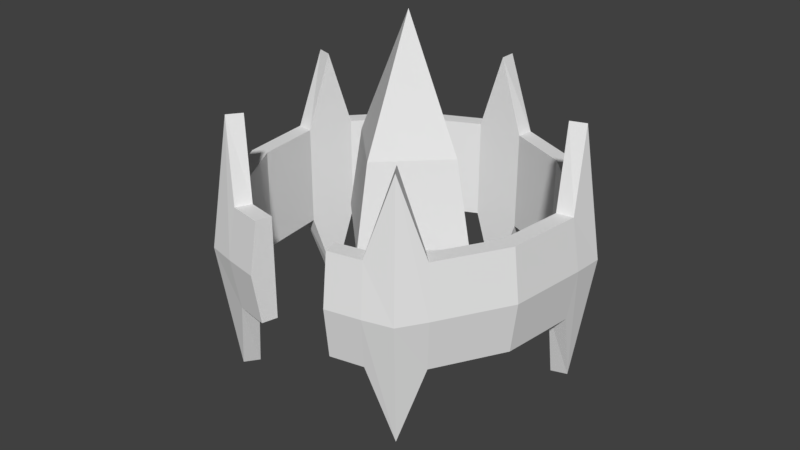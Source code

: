 # Source: animatedPylon01.blend  (saved by Blender 2.79.0; exported with 4.5.12 LTS)
import bpy
from mathutils import Matrix  # noqa: F401  (used for matrix-valued properties, if any)

bpy.ops.wm.read_factory_settings(use_empty=True)
scene = bpy.context.scene
scene.name = 'Scene'

# ---- collections
col_collection_1 = bpy.data.collections.new('Collection 1'); scene.collection.children.link(col_collection_1)

# ---- world
world_world = bpy.data.worlds.new('World'); scene.world = world_world
world_world.color = (0.05088, 0.05088, 0.05088)
world_world.use_sun_shadow = False
world_world.sun_shadow_jitter_overblur = 0.0
world_world.cycles.sampling_method = 'MANUAL'

# ---- meshes
me_animatedpylon01 = bpy.data.meshes.new('animatedPylon01')
me_animatedpylon01.from_pydata([(-0.1825, 0.2512, 0.4028), (-0.1825, 0.2512, 0.5972), (0.1825, 0.2512, 0.4028), (0.1825, 0.2512, 0.5972), (0.2953, -0.09594, 0.4028), (0.2953, -0.09594, 0.5972), (-0.0784, -0.2945, 0.4027), (0.0784, -0.2945, 0.5973), (-0.2953, -0.09594, 0.4028), (-0.2953, -0.09594, 0.5972), (0.1642, 0.2261, 0.5972), (-0.1642, 0.2261, 0.5972), (0.2657, -0.08635, 0.5972), (0.07056, -0.265, 0.5973), (-0.2657, -0.08635, 0.5972), (-0.1642, 0.2261, 0.4028), (0.1642, 0.2261, 0.4028), (0.2657, -0.08635, 0.4028), (-0.07056, -0.265, 0.4027), (-0.2657, -0.08635, 0.4028), (-0.1913, 0.2633, 0.5), (0.1913, 0.2633, 0.5), (0.3095, -0.1006, 0.5), (-0.08218, -0.3087, 0.5), (-0.3095, -0.1006, 0.5), (-0.1383, 0.0, 0.5001), (0.1076, 0.0, 0.66), (-1.953e-08, 0.0, 0.1), (-1.437e-10, 0.1383, 0.5017), (-1.437e-10, -0.1383, 0.5001), (1.921e-08, 0.0, 0.9), (1.336e-08, -0.1076, 0.66), (0.1383, 0.0, 0.5001), (1.336e-08, 0.1076, 0.66), (-0.1076, 0.0, 0.66), (-0.1076, 0.0, 0.34), (-1.365e-08, 0.1076, 0.34), (-1.365e-08, -0.1076, 0.34), (0.1076, 0.0, 0.34), (-0.1829, -0.2518, 0.2565), (-0.1829, -0.2518, 0.7435), (-0.1646, -0.2266, 0.7435), (-0.1646, -0.2266, 0.2565), (-0.204, -0.2808, 0.5), (0.1829, -0.2518, 0.2565), (0.1829, -0.2518, 0.7435), (0.1646, -0.2266, 0.7435), (0.1646, -0.2266, 0.2565), (0.204, -0.2808, 0.5), (0.296, 0.09617, 0.2565), (0.296, 0.09617, 0.7435), (0.2664, 0.08655, 0.7435), (0.2664, 0.08655, 0.2565), (0.3301, 0.1073, 0.5), (-0.296, 0.09617, 0.2565), (-0.296, 0.09617, 0.7435), (-0.2664, 0.08655, 0.7435), (-0.2664, 0.08655, 0.2565), (-0.3301, 0.1073, 0.5), (1.719e-07, 0.3112, 0.2565), (1.719e-07, 0.3112, 0.7435), (1.443e-07, 0.2801, 0.7435), (1.443e-07, 0.2801, 0.2565), (1.815e-07, 0.3471, 0.5), (-0.142, -0.2815, 0.5974), (-0.1278, -0.2533, 0.5974), (-0.142, -0.2815, 0.4026), (-0.1278, -0.2533, 0.4026), (-0.1489, -0.2951, 0.5), (0.2238, -0.2221, 0.5974), (0.2014, -0.1999, 0.5974), (0.2238, -0.2221, 0.4026), (0.2014, -0.1999, 0.4026), (0.2346, -0.2328, 0.5), (0.2804, 0.1443, 0.5974), (0.2523, 0.1298, 0.5974), (0.2804, 0.1443, 0.4026), (0.2523, 0.1298, 0.4026), (0.2939, 0.1512, 0.5), (-0.05056, 0.3112, 0.5974), (-0.0455, 0.2801, 0.5974), (-0.05056, 0.3112, 0.4026), (-0.0455, 0.2801, 0.4026), (-0.053, 0.3262, 0.5), (-0.3116, 0.04809, 0.5974), (-0.2804, 0.04328, 0.5974), (-0.3116, 0.04809, 0.4026), (-0.2804, 0.04328, 0.4026), (-0.3267, 0.05041, 0.5), (-0.2238, -0.2221, 0.4026), (-0.2014, -0.1999, 0.4026), (-0.2346, -0.2328, 0.5), (-0.2238, -0.2221, 0.5974), (-0.2014, -0.1999, 0.5974), (-0.2804, 0.1443, 0.4026), (-0.2523, 0.1298, 0.4026), (-0.2939, 0.1512, 0.5), (-0.2804, 0.1443, 0.5974), (-0.2523, 0.1298, 0.5974), (0.05056, 0.3112, 0.4026), (0.0455, 0.2801, 0.4026), (0.053, 0.3262, 0.5), (0.05056, 0.3112, 0.5974), (0.0455, 0.2801, 0.5974), (0.3116, 0.04809, 0.4026), (0.2804, 0.04328, 0.4026), (0.3267, 0.05041, 0.5), (0.3116, 0.04809, 0.5974), (0.2804, 0.04328, 0.5974), (0.142, -0.2815, 0.4026), (0.1278, -0.2533, 0.4026), (0.1489, -0.2951, 0.5), (0.142, -0.2815, 0.5974), (0.1278, -0.2533, 0.5974), (0.08218, -0.3087, 0.5), (0.0784, -0.2945, 0.4027), (-0.0784, -0.2945, 0.5973), (-0.07056, -0.265, 0.5973), (0.07056, -0.265, 0.4027)], [], [(101, 102, 3, 21), (106, 107, 5, 22), (111, 112, 7, 114), (91, 92, 9, 24), (96, 97, 1, 20), (84, 9, 14, 85), (64, 116, 117, 65), (69, 5, 12, 70), (79, 1, 11, 80), (74, 3, 10, 75), (80, 11, 15, 82), (89, 8, 19, 90), (109, 115, 118, 110), (99, 2, 16, 100), (104, 4, 17, 105), (94, 0, 15, 95), (85, 14, 19, 87), (65, 117, 18, 67), (70, 12, 17, 72), (75, 10, 16, 77), (94, 96, 20, 0), (89, 91, 24, 8), (109, 111, 114, 115), (104, 106, 22, 4), (99, 101, 21, 2), (36, 27, 35), (36, 28, 32, 38), (38, 32, 29, 37), (32, 28, 33, 26), (26, 30, 31), (33, 34, 30), (29, 31, 34, 25), (31, 30, 34), (35, 27, 37), (28, 25, 34, 33), (26, 33, 30), (32, 26, 31, 29), (25, 35, 37, 29), (27, 38, 37), (27, 36, 38), (28, 36, 35, 25), (66, 68, 43, 39), (93, 41, 42, 90), (66, 39, 42, 67), (92, 40, 41, 93), (68, 64, 40, 43), (71, 73, 48, 44), (113, 46, 47, 110), (71, 44, 47, 72), (112, 45, 46, 113), (73, 69, 45, 48), (76, 78, 53, 49), (108, 51, 52, 105), (76, 49, 52, 77), (107, 50, 51, 108), (78, 74, 50, 53), (86, 88, 58, 54), (98, 56, 57, 95), (86, 54, 57, 87), (97, 55, 56, 98), (88, 84, 55, 58), (81, 83, 63, 59), (81, 59, 62, 82), (103, 61, 62, 100), (102, 60, 61, 103), (83, 79, 60, 63), (23, 116, 64, 68), (6, 66, 67, 18), (6, 23, 68, 66), (41, 65, 67, 42), (40, 64, 65, 41), (22, 5, 69, 73), (4, 71, 72, 17), (4, 22, 73, 71), (46, 70, 72, 47), (45, 69, 70, 46), (21, 3, 74, 78), (2, 76, 77, 16), (2, 21, 78, 76), (51, 75, 77, 52), (50, 74, 75, 51), (20, 1, 79, 83), (0, 81, 82, 15), (0, 20, 83, 81), (61, 80, 82, 62), (60, 79, 80, 61), (24, 9, 84, 88), (8, 86, 87, 19), (8, 24, 88, 86), (56, 85, 87, 57), (55, 84, 85, 56), (9, 92, 93, 14), (14, 93, 90, 19), (39, 43, 91, 89), (39, 89, 90, 42), (43, 40, 92, 91), (1, 97, 98, 11), (11, 98, 95, 15), (54, 58, 96, 94), (54, 94, 95, 57), (58, 55, 97, 96), (3, 102, 103, 10), (10, 103, 100, 16), (59, 63, 101, 99), (59, 99, 100, 62), (63, 60, 102, 101), (5, 107, 108, 12), (12, 108, 105, 17), (49, 53, 106, 104), (49, 104, 105, 52), (53, 50, 107, 106), (7, 112, 113, 13), (13, 113, 110, 118), (44, 48, 111, 109), (44, 109, 110, 47), (48, 45, 112, 111), (116, 23, 6, 18, 117), (115, 114, 7, 13, 118)])
me_animatedpylon01.use_remesh_preserve_volume = False
me_animatedpylon01.use_remesh_preserve_attributes = False
me_animatedpylon01.use_mirror_vertex_groups = False
me_animatedpylon01.update()
arm_armature = bpy.data.armatures.new('Armature')  # bones are not reproduced

# ---- objects
ob_pylonarmature = bpy.data.objects.new('pylonArmature', arm_armature)
ob_animatedpylon01 = bpy.data.objects.new('animatedPylon01', me_animatedpylon01)

# ---- transforms, parenting, visibility, modifiers, constraints
ob_pylonarmature.location = (0.0, 0.0, 0.0)
ob_pylonarmature.lineart.crease_threshold = 0.0
ob_animatedpylon01.parent = ob_pylonarmature
ob_animatedpylon01.location = (0.0, 0.0, 0.0)
ob_animatedpylon01.lineart.crease_threshold = 0.0
_vg = ob_animatedpylon01.vertex_groups.new(name='ring')
_vg.add([0, 1, 2, 3, 4, 5, 6, 7, 8, 9, 10, 11, 12, 13, 14, 15, 16, 17, 18, 19, 20, 21, 22, 23, 24, 39, 40, 41, 42, 43, 44, 45, 46, 47, 48, 49, 50, 51, 52, 53, 54, 55, 56, 57, 58, 59, 60, 61, 62, 63, 64, 65, 66, 67, 68, 69, 70, 71, 72, 73, 74, 75, 76, 77, 78, 79, 80, 81, 82, 83, 84, 85, 86, 87, 88, 89, 90, 91, 92, 93, 94, 95, 96, 97, 98, 99, 100, 101, 102, 103, 104, 105, 106, 107, 108, 109, 110, 111, 112, 113, 114, 115, 116, 117, 118], 1.0, 'REPLACE')
_vg = ob_animatedpylon01.vertex_groups.new(name='crystal')
_vg.add([25, 26, 27, 28, 29, 30, 31, 32, 33, 34, 35, 36, 37, 38], 1.0, 'REPLACE')
_m = ob_animatedpylon01.modifiers.new('Armature', 'ARMATURE')
_m.object = ob_pylonarmature

# ---- collection membership
col_collection_1.objects.link(ob_pylonarmature)
col_collection_1.objects.link(ob_animatedpylon01)

# ---- scene / render settings (as saved in the file)
scene.frame_start = 1; scene.frame_end = 192; scene.frame_set(89)
scene.render.engine = 'BLENDER_EEVEE_NEXT'
scene.render.resolution_percentage = 50
scene.render.dither_intensity = 0.0
scene.cycles.use_denoising = False
scene.cycles.samples = 128
scene.cycles.sampling_pattern = 'TABULATED_SOBOL'
scene.cycles.use_adaptive_sampling = False
scene.cycles.use_light_tree = False
scene.cycles.blur_glossy = 0.0
scene.cycles.sample_clamp_indirect = 0.0
scene.view_settings.view_transform = 'Standard'
bpy.context.view_layer.update()

# ---- added for rendering (the .blend has no active camera and no usable light): camera, sun
cam_auto = bpy.data.cameras.new('AutoCamera')
cam_auto.lens = 50.0
cam_auto.sensor_width = 36.0
cam_auto.clip_end = 1000.0
ob_auto_camera = bpy.data.objects.new('AutoCamera', cam_auto)
scene.collection.objects.link(ob_auto_camera)
ob_auto_camera.location = (1.1312, -1.3791, 1.4138)
ob_auto_camera.rotation_euler = (1.09748, -7.21219e-08, 0.694738)
scene.camera = ob_auto_camera
light_auto_sun = bpy.data.lights.new('AutoSun', 'SUN')
light_auto_sun.energy = 3.0
light_auto_sun.angle = 0.0523599
ob_auto_sun = bpy.data.objects.new('AutoSun', light_auto_sun)
scene.collection.objects.link(ob_auto_sun)
ob_auto_sun.rotation_euler = (0.872665, 0.174533, 0.523599)
bpy.context.view_layer.update()
